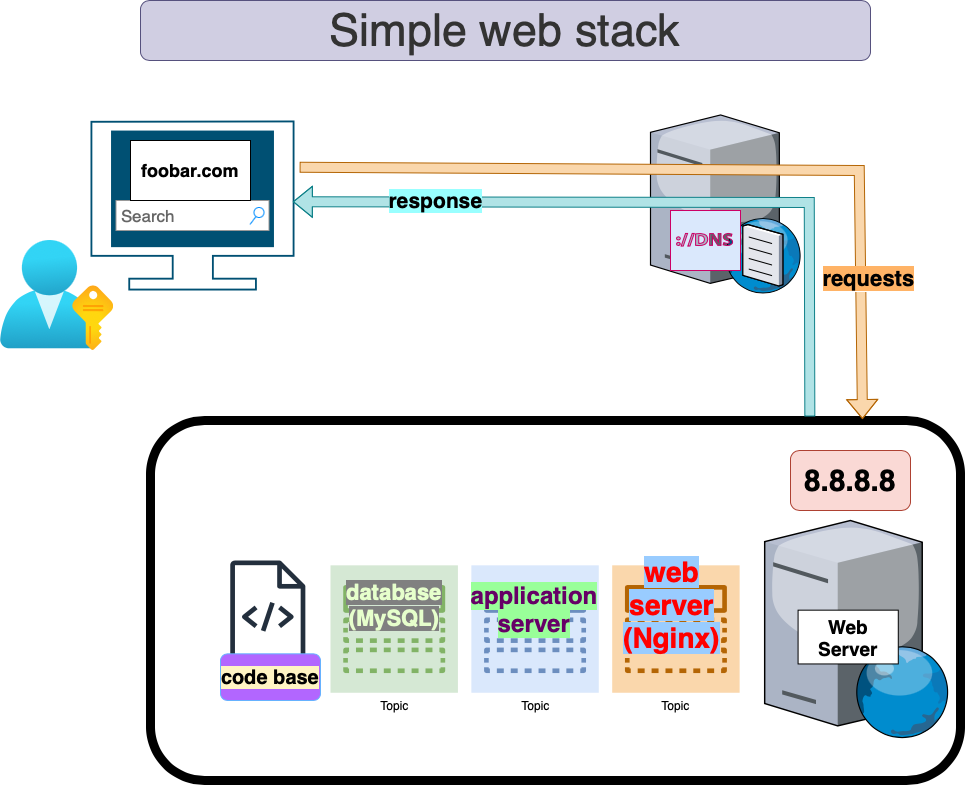

The diagram above was exported from draw.io. Its source (the exported page's mxGraphModel, read from the mxfile embedded in the PNG):
<mxGraphModel dx="752" dy="522" grid="1" gridSize="10" guides="1" tooltips="1" connect="1" arrows="1" fold="1" page="1" pageScale="1" pageWidth="1100" pageHeight="850" math="0" shadow="0">
  <root>
    <mxCell id="0" />
    <mxCell id="1" parent="0" />
    <mxCell id="iOvxtATPAouaLV3zPqu1-14" value="" style="group" vertex="1" connectable="0" parent="1">
      <mxGeometry x="679.9999999999999" y="130" width="150.93000000000006" height="182.5" as="geometry" />
    </mxCell>
    <mxCell id="iOvxtATPAouaLV3zPqu1-12" value="" style="verticalLabelPosition=bottom;sketch=0;aspect=fixed;html=1;verticalAlign=top;strokeColor=none;align=center;outlineConnect=0;shape=mxgraph.citrix.dns_server;" vertex="1" parent="iOvxtATPAouaLV3zPqu1-14">
      <mxGeometry width="150.93" height="182.5" as="geometry" />
    </mxCell>
    <mxCell id="iOvxtATPAouaLV3zPqu1-13" value="" style="shadow=0;dashed=0;html=1;strokeColor=#CC0066;fillColor=#dae8fc;labelPosition=center;verticalLabelPosition=bottom;verticalAlign=top;align=center;outlineConnect=0;shape=mxgraph.veeam.dns;" vertex="1" parent="iOvxtATPAouaLV3zPqu1-14">
      <mxGeometry x="20" y="100" width="70" height="60" as="geometry" />
    </mxCell>
    <mxCell id="iOvxtATPAouaLV3zPqu1-15" value="" style="group" vertex="1" connectable="0" parent="1">
      <mxGeometry x="30" y="140" width="294" height="230" as="geometry" />
    </mxCell>
    <mxCell id="iOvxtATPAouaLV3zPqu1-1" value="" style="points=[[0,0,0],[0.25,0,0],[0.5,0,0],[0.75,0,0],[1,0,0],[1,0.4,0],[1,0.8,0],[0.815,1,0],[0.5,1,0],[0.185,1,0],[0,0.8,0],[0,0.4,0]];verticalLabelPosition=bottom;sketch=0;html=1;verticalAlign=top;aspect=fixed;align=center;pointerEvents=1;shape=mxgraph.cisco19.hdtv;fillColor=#005073;strokeColor=none;" vertex="1" parent="iOvxtATPAouaLV3zPqu1-15">
      <mxGeometry x="90" width="204" height="170" as="geometry" />
    </mxCell>
    <mxCell id="iOvxtATPAouaLV3zPqu1-5" value="" style="image;aspect=fixed;html=1;points=[];align=center;fontSize=12;image=img/lib/azure2/azure_stack/User_Subscriptions.svg;" vertex="1" parent="iOvxtATPAouaLV3zPqu1-15">
      <mxGeometry y="120" width="113.33" height="110" as="geometry" />
    </mxCell>
    <mxCell id="iOvxtATPAouaLV3zPqu1-7" value="Search" style="strokeWidth=1;shadow=0;dashed=0;align=center;html=1;shape=mxgraph.mockup.forms.searchBox;strokeColor=#999999;mainText=;strokeColor2=#008cff;fontColor=#666666;fontSize=17;align=left;spacingLeft=3;whiteSpace=wrap;" vertex="1" parent="iOvxtATPAouaLV3zPqu1-15">
      <mxGeometry x="115.5" y="80" width="153" height="30" as="geometry" />
    </mxCell>
    <mxCell id="iOvxtATPAouaLV3zPqu1-11" value="&lt;b&gt;&lt;font style=&quot;font-size: 18px;&quot;&gt;foobar.com&lt;/font&gt;&lt;/b&gt;" style="rounded=0;whiteSpace=wrap;html=1;" vertex="1" parent="iOvxtATPAouaLV3zPqu1-15">
      <mxGeometry x="130" y="20" width="120" height="60" as="geometry" />
    </mxCell>
    <mxCell id="iOvxtATPAouaLV3zPqu1-36" value="" style="group" vertex="1" connectable="0" parent="1">
      <mxGeometry x="250" y="580" width="100" height="140" as="geometry" />
    </mxCell>
    <mxCell id="iOvxtATPAouaLV3zPqu1-33" value="" style="sketch=0;outlineConnect=0;fontColor=#232F3E;gradientColor=none;fillColor=#232F3D;strokeColor=none;dashed=0;verticalLabelPosition=bottom;verticalAlign=top;align=center;html=1;fontSize=12;fontStyle=0;aspect=fixed;pointerEvents=1;shape=mxgraph.aws4.source_code;" vertex="1" parent="iOvxtATPAouaLV3zPqu1-36">
      <mxGeometry x="9.583333333333334" width="75.44444444444444" height="103.24222222222222" as="geometry" />
    </mxCell>
    <mxCell id="iOvxtATPAouaLV3zPqu1-34" value="&lt;b&gt;&lt;font style=&quot;font-size: 20px; background-color: rgb(255, 244, 195);&quot;&gt;code base&lt;/font&gt;&lt;/b&gt;" style="rounded=1;whiteSpace=wrap;html=1;strokeColor=#66B2FF;fillColor=#B266FF;" vertex="1" parent="iOvxtATPAouaLV3zPqu1-36">
      <mxGeometry y="93.33333333333333" width="100" height="46.666666666666664" as="geometry" />
    </mxCell>
    <mxCell id="iOvxtATPAouaLV3zPqu1-37" value="" style="group" vertex="1" connectable="0" parent="1">
      <mxGeometry x="360" y="540" width="640" height="260" as="geometry" />
    </mxCell>
    <mxCell id="iOvxtATPAouaLV3zPqu1-20" value="" style="group" vertex="1" connectable="0" parent="iOvxtATPAouaLV3zPqu1-37">
      <mxGeometry x="434.18134377038484" width="205.81865622961513" height="260" as="geometry" />
    </mxCell>
    <mxCell id="iOvxtATPAouaLV3zPqu1-17" value="" style="verticalLabelPosition=bottom;sketch=0;aspect=fixed;html=1;verticalAlign=top;strokeColor=none;align=center;outlineConnect=0;shape=mxgraph.citrix.web_server;" vertex="1" parent="iOvxtATPAouaLV3zPqu1-20">
      <mxGeometry width="184.52707110241357" height="217.09067188519242" as="geometry" />
    </mxCell>
    <mxCell id="iOvxtATPAouaLV3zPqu1-19" value="&lt;b&gt;&lt;font style=&quot;font-size: 19px;&quot;&gt;Web Server&lt;/font&gt;&lt;/b&gt;" style="rounded=0;whiteSpace=wrap;html=1;" vertex="1" parent="iOvxtATPAouaLV3zPqu1-20">
      <mxGeometry x="33.39856490541422" y="89.65517241379311" width="100.19569471624266" height="53.793103448275865" as="geometry" />
    </mxCell>
    <mxCell id="iOvxtATPAouaLV3zPqu1-32" value="" style="group" vertex="1" connectable="0" parent="iOvxtATPAouaLV3zPqu1-37">
      <mxGeometry y="44.827586206896555" width="409.1324200913242" height="152.41379310344828" as="geometry" />
    </mxCell>
    <mxCell id="iOvxtATPAouaLV3zPqu1-22" value="Topic" style="sketch=0;outlineConnect=0;fillColor=#fad7ac;dashed=0;verticalLabelPosition=bottom;verticalAlign=top;align=center;html=1;fontSize=12;fontStyle=0;aspect=fixed;shape=mxgraph.aws4.resourceIcon;resIcon=mxgraph.aws4.topic;strokeColor=#b46504;" vertex="1" parent="iOvxtATPAouaLV3zPqu1-32">
      <mxGeometry x="281.69773186615765" width="127.43468822516657" height="127.43468822516657" as="geometry" />
    </mxCell>
    <mxCell id="iOvxtATPAouaLV3zPqu1-23" value="Topic" style="sketch=0;outlineConnect=0;strokeColor=#6c8ebf;fillColor=#dae8fc;dashed=0;verticalLabelPosition=bottom;verticalAlign=top;align=center;html=1;fontSize=12;fontStyle=0;aspect=fixed;shape=mxgraph.aws4.resourceIcon;resIcon=mxgraph.aws4.topic;" vertex="1" parent="iOvxtATPAouaLV3zPqu1-32">
      <mxGeometry x="140.84886593307883" width="127.43468822516657" height="127.43468822516657" as="geometry" />
    </mxCell>
    <mxCell id="iOvxtATPAouaLV3zPqu1-25" value="Topic" style="sketch=0;outlineConnect=0;strokeColor=#82b366;fillColor=#d5e8d4;dashed=0;verticalLabelPosition=bottom;verticalAlign=top;align=center;html=1;fontSize=12;fontStyle=0;aspect=fixed;shape=mxgraph.aws4.resourceIcon;resIcon=mxgraph.aws4.topic;" vertex="1" parent="iOvxtATPAouaLV3zPqu1-32">
      <mxGeometry width="127.43468822516657" height="127.43468822516657" as="geometry" />
    </mxCell>
    <mxCell id="iOvxtATPAouaLV3zPqu1-27" value="&lt;div style=&quot;&quot;&gt;&lt;b&gt;&lt;font color=&quot;#ff0000&quot; style=&quot;font-size: 28px; background-color: rgb(153, 204, 255);&quot;&gt;web server (Nginx)&lt;/font&gt;&lt;/b&gt;&lt;/div&gt;" style="text;html=1;strokeColor=none;fillColor=none;align=center;verticalAlign=middle;whiteSpace=wrap;rounded=0;" vertex="1" parent="iOvxtATPAouaLV3zPqu1-32">
      <mxGeometry x="288.4048207201138" y="24.065335753176043" width="106.99818848716224" height="32.08711433756806" as="geometry" />
    </mxCell>
    <mxCell id="iOvxtATPAouaLV3zPqu1-28" value="&lt;div style=&quot;&quot;&gt;&lt;b&gt;&lt;font style=&quot;background-color: rgb(153, 255, 153); font-size: 24px;&quot; color=&quot;#660066&quot;&gt;application server&lt;/font&gt;&lt;/b&gt;&lt;/div&gt;" style="text;html=1;strokeColor=none;fillColor=none;align=center;verticalAlign=middle;whiteSpace=wrap;rounded=0;" vertex="1" parent="iOvxtATPAouaLV3zPqu1-32">
      <mxGeometry x="184.4449434837937" y="32.08711433756806" width="40.242533123736806" height="24.065335753176043" as="geometry" />
    </mxCell>
    <mxCell id="iOvxtATPAouaLV3zPqu1-29" value="&lt;b&gt;&lt;font color=&quot;#e6ffcc&quot; style=&quot;font-size: 22px; background-color: rgb(128, 128, 128);&quot;&gt;database (MySQL)&lt;/font&gt;&lt;/b&gt;" style="text;html=1;strokeColor=none;fillColor=none;align=center;verticalAlign=middle;whiteSpace=wrap;rounded=0;" vertex="1" parent="iOvxtATPAouaLV3zPqu1-32">
      <mxGeometry x="43.59607755071488" y="28.076225045372052" width="40.242533123736806" height="24.065335753176043" as="geometry" />
    </mxCell>
    <mxCell id="iOvxtATPAouaLV3zPqu1-38" value="" style="rounded=1;whiteSpace=wrap;html=1;fillColor=none;strokeWidth=9;" vertex="1" parent="1">
      <mxGeometry x="180" y="440" width="810" height="360" as="geometry" />
    </mxCell>
    <mxCell id="iOvxtATPAouaLV3zPqu1-39" value="&lt;b&gt;&lt;font style=&quot;font-size: 30px;&quot;&gt;8.8.8.8&lt;/font&gt;&lt;/b&gt;" style="rounded=1;whiteSpace=wrap;html=1;fillColor=#fad9d5;strokeColor=#ae4132;" vertex="1" parent="1">
      <mxGeometry x="820" y="470" width="120" height="60" as="geometry" />
    </mxCell>
    <mxCell id="iOvxtATPAouaLV3zPqu1-45" value="" style="shape=flexArrow;endArrow=classic;html=1;rounded=0;exitX=1.025;exitY=0.275;exitDx=0;exitDy=0;exitPerimeter=0;entryX=0.879;entryY=-0.004;entryDx=0;entryDy=0;entryPerimeter=0;fillColor=#fad7ac;strokeColor=#b46504;" edge="1" parent="1" source="iOvxtATPAouaLV3zPqu1-1" target="iOvxtATPAouaLV3zPqu1-38">
      <mxGeometry width="50" height="50" relative="1" as="geometry">
        <mxPoint x="350.0039999999999" y="189.99999999999997" as="sourcePoint" />
        <mxPoint x="889.02" y="392.52" as="targetPoint" />
        <Array as="points">
          <mxPoint x="888.76" y="190" />
        </Array>
      </mxGeometry>
    </mxCell>
    <mxCell id="iOvxtATPAouaLV3zPqu1-46" value="&lt;font style=&quot;font-size: 22px;&quot;&gt;&lt;b style=&quot;background-color: rgb(255, 179, 102);&quot;&gt;requests&lt;/b&gt;&lt;/font&gt;" style="edgeLabel;html=1;align=center;verticalAlign=middle;resizable=0;points=[];" vertex="1" connectable="0" parent="iOvxtATPAouaLV3zPqu1-45">
      <mxGeometry x="0.6493" y="-4" relative="1" as="geometry">
        <mxPoint x="11" as="offset" />
      </mxGeometry>
    </mxCell>
    <mxCell id="iOvxtATPAouaLV3zPqu1-47" value="" style="shape=flexArrow;endArrow=classic;html=1;rounded=0;exitX=0.814;exitY=-0.011;exitDx=0;exitDy=0;exitPerimeter=0;entryX=0.992;entryY=0.478;entryDx=0;entryDy=0;entryPerimeter=0;fillColor=#b0e3e6;strokeColor=#0e8088;" edge="1" parent="1" source="iOvxtATPAouaLV3zPqu1-38" target="iOvxtATPAouaLV3zPqu1-1">
      <mxGeometry width="50" height="50" relative="1" as="geometry">
        <mxPoint x="838.7600000000004" y="425" as="sourcePoint" />
        <mxPoint x="300.0040000000003" y="222" as="targetPoint" />
        <Array as="points">
          <mxPoint x="838.7600000000004" y="222" />
        </Array>
      </mxGeometry>
    </mxCell>
    <mxCell id="iOvxtATPAouaLV3zPqu1-48" value="&lt;b&gt;&lt;font style=&quot;font-size: 21px; background-color: rgb(153, 255, 255);&quot;&gt;response&lt;/font&gt;&lt;/b&gt;" style="edgeLabel;html=1;align=center;verticalAlign=middle;resizable=0;points=[];" vertex="1" connectable="0" parent="iOvxtATPAouaLV3zPqu1-47">
      <mxGeometry x="0.6493" y="-4" relative="1" as="geometry">
        <mxPoint x="14" y="3" as="offset" />
      </mxGeometry>
    </mxCell>
    <mxCell id="iOvxtATPAouaLV3zPqu1-49" value="&lt;h3 style=&quot;text-align: start; box-sizing: border-box; font-family: aktiv-grotesk, sans-serif; font-weight: 500; line-height: 1.1; color: rgb(51, 51, 51); margin-top: 0px; margin-bottom: 0px; font-size: 45px; caret-color: rgb(51, 51, 51);&quot; class=&quot;panel-title&quot;&gt;Simple web stack&lt;/h3&gt;" style="rounded=1;whiteSpace=wrap;html=1;fillColor=#d0cee2;strokeColor=#56517e;fontSize=45;labelBackgroundColor=none;" vertex="1" parent="1">
      <mxGeometry x="170" y="20" width="730" height="60" as="geometry" />
    </mxCell>
  </root>
</mxGraphModel>